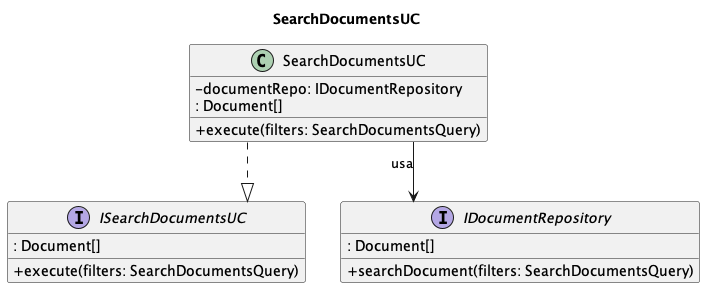

The diagram above was rendered by PlantUML. Its source (embedded in the PNG):
@startuml
title SearchDocumentsUC

skinparam classAttributeIconSize 0
skinparam linetype ortho
hide empty members

interface ISearchDocumentsUC {
    + execute(filters: SearchDocumentsQuery)
    : Document[]
}
class SearchDocumentsUC {
    - documentRepo: IDocumentRepository
    + execute(filters: SearchDocumentsQuery)
    : Document[]
}
interface IDocumentRepository {
    + searchDocument(filters: SearchDocumentsQuery)
    : Document[]
}

SearchDocumentsUC ..|> ISearchDocumentsUC
SearchDocumentsUC --> IDocumentRepository : usa

@enduml